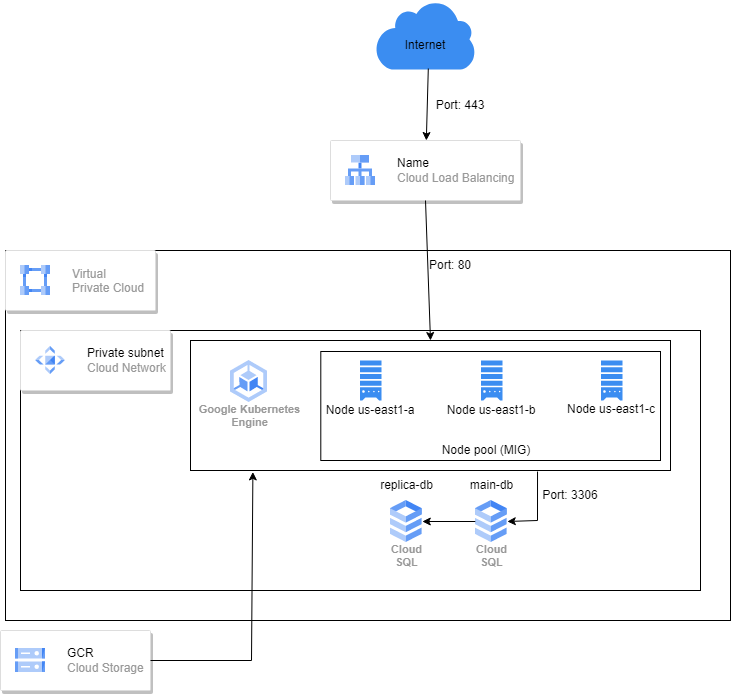

The diagram above was exported from draw.io. Its source (the exported page's mxGraphModel, read from the mxfile embedded in the PNG):
<mxGraphModel dx="1674" dy="756" grid="1" gridSize="10" guides="1" tooltips="1" connect="1" arrows="1" fold="1" page="1" pageScale="1" pageWidth="850" pageHeight="1100" math="0" shadow="0">
  <root>
    <mxCell id="0" />
    <mxCell id="1" parent="0" />
    <mxCell id="voRShzuIDx7qT3d6RXk1-19" value="" style="rounded=0;whiteSpace=wrap;html=1;" vertex="1" parent="1">
      <mxGeometry x="85" y="410" width="725" height="370" as="geometry" />
    </mxCell>
    <mxCell id="voRShzuIDx7qT3d6RXk1-20" value="" style="strokeColor=#dddddd;shadow=1;strokeWidth=1;rounded=1;absoluteArcSize=1;arcSize=2;" vertex="1" parent="1">
      <mxGeometry x="85" y="410" width="150" height="60" as="geometry" />
    </mxCell>
    <mxCell id="voRShzuIDx7qT3d6RXk1-21" value="Virtual&#10;Private Cloud" style="editableCssRules=.*;fontColor=#999999;shape=image;verticalLabelPosition=middle;labelBackgroundColor=#ffffff;verticalAlign=middle;labelPosition=right;align=left;spacingLeft=20;part=1;points=[];imageAspect=0;image=data:image/svg+xml,(base64 omitted: 996 chars);" vertex="1" parent="voRShzuIDx7qT3d6RXk1-20">
      <mxGeometry width="30" height="30" relative="1" as="geometry">
        <mxPoint x="15" y="15" as="offset" />
      </mxGeometry>
    </mxCell>
    <mxCell id="voRShzuIDx7qT3d6RXk1-24" value="" style="rounded=0;whiteSpace=wrap;html=1;" vertex="1" parent="1">
      <mxGeometry x="100" y="490" width="680" height="260" as="geometry" />
    </mxCell>
    <mxCell id="voRShzuIDx7qT3d6RXk1-25" value="" style="strokeColor=#dddddd;shadow=1;strokeWidth=1;rounded=1;absoluteArcSize=1;arcSize=2;" vertex="1" parent="1">
      <mxGeometry x="100" y="490" width="150" height="60" as="geometry" />
    </mxCell>
    <mxCell id="voRShzuIDx7qT3d6RXk1-26" value="&lt;font color=&quot;#000000&quot;&gt;Private subnet&lt;/font&gt;&lt;br&gt;Cloud Network" style="editableCssRules=.*;html=1;fontColor=#999999;shape=image;verticalLabelPosition=middle;labelBackgroundColor=#ffffff;verticalAlign=middle;labelPosition=right;align=left;spacingLeft=20;part=1;points=[];imageAspect=0;image=data:image/svg+xml,(base64 omitted: 996 chars);" vertex="1" parent="voRShzuIDx7qT3d6RXk1-25">
      <mxGeometry width="30" height="28" relative="1" as="geometry">
        <mxPoint x="15" y="16" as="offset" />
      </mxGeometry>
    </mxCell>
    <mxCell id="voRShzuIDx7qT3d6RXk1-27" value="" style="strokeColor=#dddddd;shadow=1;strokeWidth=1;rounded=1;absoluteArcSize=1;arcSize=2;" vertex="1" parent="1">
      <mxGeometry x="410" y="300" width="190" height="60" as="geometry" />
    </mxCell>
    <mxCell id="voRShzuIDx7qT3d6RXk1-28" value="&lt;font color=&quot;#000000&quot;&gt;Name&lt;/font&gt;&lt;br&gt;Cloud Load Balancing" style="editableCssRules=.*;html=1;fontColor=#999999;shape=image;verticalLabelPosition=middle;labelBackgroundColor=#ffffff;verticalAlign=middle;labelPosition=right;align=left;spacingLeft=20;part=1;points=[];imageAspect=0;image=data:image/svg+xml,(base64 omitted: 904 chars);" vertex="1" parent="voRShzuIDx7qT3d6RXk1-27">
      <mxGeometry width="30" height="30" relative="1" as="geometry">
        <mxPoint x="15" y="15" as="offset" />
      </mxGeometry>
    </mxCell>
    <mxCell id="voRShzuIDx7qT3d6RXk1-29" value="" style="rounded=0;whiteSpace=wrap;html=1;" vertex="1" parent="1">
      <mxGeometry x="270" y="500" width="480" height="130" as="geometry" />
    </mxCell>
    <mxCell id="voRShzuIDx7qT3d6RXk1-30" value="Google Kubernetes&#10;Engine" style="sketch=0;html=1;verticalAlign=top;labelPosition=center;verticalLabelPosition=bottom;align=center;spacingTop=-6;fontSize=11;fontStyle=1;fontColor=#999999;shape=image;aspect=fixed;imageAspect=0;image=data:image/svg+xml,(base64 omitted: 1048 chars);" vertex="1" parent="1">
      <mxGeometry x="310" y="520" width="37" height="42" as="geometry" />
    </mxCell>
    <mxCell id="voRShzuIDx7qT3d6RXk1-39" value="" style="endArrow=classic;html=1;rounded=0;entryX=0.5;entryY=0;entryDx=0;entryDy=0;exitX=0.5;exitY=1;exitDx=0;exitDy=0;" edge="1" parent="1" source="voRShzuIDx7qT3d6RXk1-27" target="voRShzuIDx7qT3d6RXk1-29">
      <mxGeometry width="50" height="50" relative="1" as="geometry">
        <mxPoint x="400" y="410" as="sourcePoint" />
        <mxPoint x="450" y="360" as="targetPoint" />
      </mxGeometry>
    </mxCell>
    <mxCell id="voRShzuIDx7qT3d6RXk1-40" value="Cloud&#10;SQL" style="sketch=0;html=1;verticalAlign=top;labelPosition=center;verticalLabelPosition=bottom;align=center;spacingTop=-6;fontSize=11;fontStyle=1;fontColor=#999999;shape=image;aspect=fixed;imageAspect=0;image=data:image/svg+xml,(base64 omitted: 1016 chars);" vertex="1" parent="1">
      <mxGeometry x="554.8" y="660" width="32" height="42" as="geometry" />
    </mxCell>
    <mxCell id="voRShzuIDx7qT3d6RXk1-41" value="Cloud&#10;SQL" style="sketch=0;html=1;verticalAlign=top;labelPosition=center;verticalLabelPosition=bottom;align=center;spacingTop=-6;fontSize=11;fontStyle=1;fontColor=#999999;shape=image;aspect=fixed;imageAspect=0;image=data:image/svg+xml,(base64 omitted: 1016 chars);" vertex="1" parent="1">
      <mxGeometry x="469.79999999999995" y="660" width="32" height="42" as="geometry" />
    </mxCell>
    <mxCell id="voRShzuIDx7qT3d6RXk1-44" value="main-db" style="text;html=1;align=center;verticalAlign=middle;resizable=0;points=[];autosize=1;strokeColor=none;fillColor=none;" vertex="1" parent="1">
      <mxGeometry x="535.8" y="630" width="70" height="30" as="geometry" />
    </mxCell>
    <mxCell id="voRShzuIDx7qT3d6RXk1-45" value="replica-db" style="text;html=1;align=center;verticalAlign=middle;resizable=0;points=[];autosize=1;strokeColor=none;fillColor=none;" vertex="1" parent="1">
      <mxGeometry x="445.79999999999995" y="630" width="80" height="30" as="geometry" />
    </mxCell>
    <mxCell id="voRShzuIDx7qT3d6RXk1-46" value="" style="endArrow=classic;html=1;rounded=0;exitX=0.723;exitY=1.008;exitDx=0;exitDy=0;entryX=1;entryY=0.5;entryDx=0;entryDy=0;exitPerimeter=0;" edge="1" parent="1" source="voRShzuIDx7qT3d6RXk1-29" target="voRShzuIDx7qT3d6RXk1-40">
      <mxGeometry width="50" height="50" relative="1" as="geometry">
        <mxPoint x="400" y="460" as="sourcePoint" />
        <mxPoint x="450" y="410" as="targetPoint" />
        <Array as="points">
          <mxPoint x="617" y="680" />
        </Array>
      </mxGeometry>
    </mxCell>
    <mxCell id="voRShzuIDx7qT3d6RXk1-47" value="" style="endArrow=classic;html=1;rounded=0;exitX=0;exitY=0.5;exitDx=0;exitDy=0;entryX=1;entryY=0.5;entryDx=0;entryDy=0;" edge="1" parent="1" source="voRShzuIDx7qT3d6RXk1-40" target="voRShzuIDx7qT3d6RXk1-41">
      <mxGeometry width="50" height="50" relative="1" as="geometry">
        <mxPoint x="400" y="460" as="sourcePoint" />
        <mxPoint x="450" y="410" as="targetPoint" />
      </mxGeometry>
    </mxCell>
    <mxCell id="voRShzuIDx7qT3d6RXk1-50" value="" style="strokeColor=#dddddd;shadow=1;strokeWidth=1;rounded=1;absoluteArcSize=1;arcSize=2;" vertex="1" parent="1">
      <mxGeometry x="80" y="790" width="150" height="60" as="geometry" />
    </mxCell>
    <mxCell id="voRShzuIDx7qT3d6RXk1-51" value="&lt;font color=&quot;#000000&quot;&gt;GCR&lt;/font&gt;&lt;br&gt;Cloud Storage" style="editableCssRules=.*;html=1;fontColor=#999999;shape=image;verticalLabelPosition=middle;labelBackgroundColor=#ffffff;verticalAlign=middle;labelPosition=right;align=left;spacingLeft=20;part=1;points=[];imageAspect=0;image=data:image/svg+xml,(base64 omitted: 1124 chars);" vertex="1" parent="voRShzuIDx7qT3d6RXk1-50">
      <mxGeometry width="30" height="24" relative="1" as="geometry">
        <mxPoint x="15" y="18" as="offset" />
      </mxGeometry>
    </mxCell>
    <mxCell id="voRShzuIDx7qT3d6RXk1-52" value="" style="endArrow=classic;html=1;rounded=0;exitX=1;exitY=0.5;exitDx=0;exitDy=0;entryX=0.13;entryY=1.011;entryDx=0;entryDy=0;entryPerimeter=0;" edge="1" parent="1" source="voRShzuIDx7qT3d6RXk1-50" target="voRShzuIDx7qT3d6RXk1-29">
      <mxGeometry width="50" height="50" relative="1" as="geometry">
        <mxPoint x="400" y="660" as="sourcePoint" />
        <mxPoint x="450" y="610" as="targetPoint" />
        <Array as="points">
          <mxPoint x="331" y="820" />
        </Array>
      </mxGeometry>
    </mxCell>
    <mxCell id="voRShzuIDx7qT3d6RXk1-53" value="" style="sketch=0;html=1;aspect=fixed;strokeColor=none;shadow=0;align=center;verticalAlign=top;fillColor=#3B8DF1;shape=mxgraph.gcp2.cloud" vertex="1" parent="1">
      <mxGeometry x="454.8" y="160" width="100" height="69" as="geometry" />
    </mxCell>
    <mxCell id="voRShzuIDx7qT3d6RXk1-54" value="Internet" style="text;html=1;strokeColor=none;fillColor=none;align=center;verticalAlign=middle;whiteSpace=wrap;rounded=0;" vertex="1" parent="1">
      <mxGeometry x="465" y="190" width="80" height="30" as="geometry" />
    </mxCell>
    <mxCell id="voRShzuIDx7qT3d6RXk1-55" value="" style="endArrow=classic;html=1;rounded=0;exitX=0.53;exitY=0.986;exitDx=0;exitDy=0;exitPerimeter=0;" edge="1" parent="1" source="voRShzuIDx7qT3d6RXk1-53" target="voRShzuIDx7qT3d6RXk1-27">
      <mxGeometry width="50" height="50" relative="1" as="geometry">
        <mxPoint x="400" y="260" as="sourcePoint" />
        <mxPoint x="450" y="210" as="targetPoint" />
      </mxGeometry>
    </mxCell>
    <mxCell id="voRShzuIDx7qT3d6RXk1-56" value="Port: 443" style="text;html=1;strokeColor=none;fillColor=none;align=center;verticalAlign=middle;whiteSpace=wrap;rounded=0;" vertex="1" parent="1">
      <mxGeometry x="510" y="250" width="60" height="30" as="geometry" />
    </mxCell>
    <mxCell id="voRShzuIDx7qT3d6RXk1-57" value="Port: 80" style="text;html=1;strokeColor=none;fillColor=none;align=center;verticalAlign=middle;whiteSpace=wrap;rounded=0;" vertex="1" parent="1">
      <mxGeometry x="500" y="410" width="60" height="30" as="geometry" />
    </mxCell>
    <mxCell id="voRShzuIDx7qT3d6RXk1-58" value="Port: 3306" style="text;html=1;strokeColor=none;fillColor=none;align=center;verticalAlign=middle;whiteSpace=wrap;rounded=0;" vertex="1" parent="1">
      <mxGeometry x="620" y="640" width="60" height="30" as="geometry" />
    </mxCell>
    <mxCell id="voRShzuIDx7qT3d6RXk1-59" value="" style="rounded=0;whiteSpace=wrap;html=1;" vertex="1" parent="1">
      <mxGeometry x="400.3" y="511" width="339.7" height="109" as="geometry" />
    </mxCell>
    <mxCell id="voRShzuIDx7qT3d6RXk1-31" value="" style="sketch=0;html=1;aspect=fixed;strokeColor=none;shadow=0;align=center;verticalAlign=top;fillColor=#3B8DF1;shape=mxgraph.gcp2.compute_engine_2" vertex="1" parent="1">
      <mxGeometry x="439.5" y="520" width="21.6" height="40" as="geometry" />
    </mxCell>
    <mxCell id="voRShzuIDx7qT3d6RXk1-34" value="" style="sketch=0;html=1;aspect=fixed;strokeColor=none;shadow=0;align=center;verticalAlign=top;fillColor=#3B8DF1;shape=mxgraph.gcp2.compute_engine_2" vertex="1" parent="1">
      <mxGeometry x="680.5" y="520" width="21.6" height="40" as="geometry" />
    </mxCell>
    <mxCell id="voRShzuIDx7qT3d6RXk1-35" value="" style="sketch=0;html=1;aspect=fixed;strokeColor=none;shadow=0;align=center;verticalAlign=top;fillColor=#3B8DF1;shape=mxgraph.gcp2.compute_engine_2" vertex="1" parent="1">
      <mxGeometry x="560.5" y="520" width="21.6" height="40" as="geometry" />
    </mxCell>
    <mxCell id="voRShzuIDx7qT3d6RXk1-36" value="Node us-east1-a" style="text;html=1;strokeColor=none;fillColor=none;align=center;verticalAlign=middle;whiteSpace=wrap;rounded=0;" vertex="1" parent="1">
      <mxGeometry x="400.3" y="560" width="100" height="20" as="geometry" />
    </mxCell>
    <mxCell id="voRShzuIDx7qT3d6RXk1-37" value="Node us-east1-b" style="text;html=1;strokeColor=none;fillColor=none;align=center;verticalAlign=middle;whiteSpace=wrap;rounded=0;" vertex="1" parent="1">
      <mxGeometry x="521.3" y="560" width="100" height="20" as="geometry" />
    </mxCell>
    <mxCell id="voRShzuIDx7qT3d6RXk1-38" value="Node us-east1-c" style="text;html=1;strokeColor=none;fillColor=none;align=center;verticalAlign=middle;whiteSpace=wrap;rounded=0;" vertex="1" parent="1">
      <mxGeometry x="641.3" y="559" width="100" height="20" as="geometry" />
    </mxCell>
    <mxCell id="voRShzuIDx7qT3d6RXk1-60" value="Node pool (MIG)" style="text;html=1;strokeColor=none;fillColor=none;align=center;verticalAlign=middle;whiteSpace=wrap;rounded=0;" vertex="1" parent="1">
      <mxGeometry x="491.3" y="600" width="150" height="20" as="geometry" />
    </mxCell>
  </root>
</mxGraphModel>